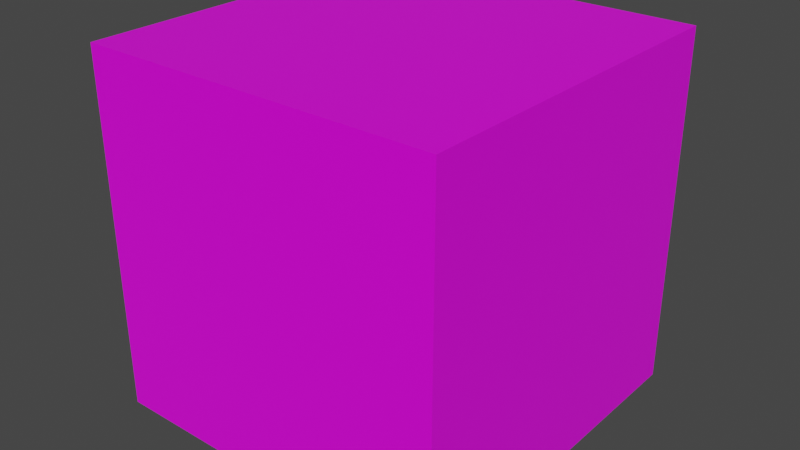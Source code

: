 # Source: shitty_die.blend  (saved by Blender 2.93.20; exported with 4.5.12 LTS)
import bpy
from mathutils import Matrix  # noqa: F401  (used for matrix-valued properties, if any)

bpy.ops.wm.read_factory_settings(use_empty=True)
scene = bpy.context.scene
scene.name = 'Scene'

# ---- collections
col_collection = bpy.data.collections.new('Collection'); scene.collection.children.link(col_collection)

# ---- images (referenced by path relative to the original .blend; pixels are not part of the script)
import os
ASSET_DIR = os.environ.get("B2B_ASSET_DIR", "")  # directory of the original .blend (textures are referenced by path, not embedded)
HERE = os.path.dirname(os.path.abspath(__file__))  # packed textures are extracted next to this script under _unpacked/

def load_image(name, relpath, width, height, colorspace="sRGB"):
    """Load a texture the original file referenced (path relative to the .blend, or extracted next to this script)."""
    p = next((c for c in (os.path.join(HERE, relpath), os.path.join(ASSET_DIR, relpath)) if relpath and os.path.exists(c)), "")
    if p:
        img = bpy.data.images.load(p, check_existing=True)
        img.name = name
    else:  # same state as the original file: an image datablock whose file is absent (Cycles renders it pink)
        img = bpy.data.images.new(name, width, height)
        img.source = "FILE"
        img.filepath = "//" + (relpath or name)
    img.colorspace_settings.name = colorspace
    return img
img_kisspng_uv_mapping_cube_texture_mapping_three_dimensional_textu = load_image('kisspng-uv-mapping-cube-texture-mapping-three-dimensional-textu', 'kisspng-uv-mapping-cube-texture-mapping-three-dimensional-textured-box-5ada91afdb60b3.1089667015242735838986.png', 1024, 1024, 'sRGB')

# ---- materials (node trees are filled in below, after node groups)
mat_diematerial = bpy.data.materials.new('DieMaterial')
mat_diematerial.alpha_threshold = 0.0
mat_diematerial.use_transparent_shadow = False
mat_diematerial.preview_render_type = 'CUBE'
mat_diematerial.line_color = (0.0, 0.0, 0.0, 1.0)

# ---- material node trees
mat_diematerial.use_nodes = True; mat_diematerial.node_tree.nodes.clear()
_N = mat_diematerial.node_tree.nodes; _L = mat_diematerial.node_tree.links
n0 = _N.new('ShaderNodeBsdfPrincipled'); n0.name = 'Principled BSDF'; n0.location = (-199, 274)
n0.distribution = 'GGX'
n0.subsurface_method = 'BURLEY'
n0.inputs[2].default_value = 0.4
n0.inputs[3].default_value = 1.45
n0.inputs[27].default_value = (0.0, 0.0, 0.0, 1.0)
n0.inputs[28].default_value = 1.0
n1 = _N.new('ShaderNodeOutputMaterial'); n1.name = 'Material Output'; n1.location = (91, 274)
n2 = _N.new('ShaderNodeTexImage'); n2.name = 'Image Texture'; n2.location = (-489, 254)
n2.image = img_kisspng_uv_mapping_cube_texture_mapping_three_dimensional_textu
_L.new(n0.outputs[0], n1.inputs[0])
_L.new(n2.outputs[0], n0.inputs[0])
n1.is_active_output = True

# ---- world
world_world = bpy.data.worlds.new('World'); scene.world = world_world
world_world.use_nodes = True; world_world.node_tree.nodes.clear()
_N = world_world.node_tree.nodes; _L = world_world.node_tree.links
n0 = _N.new('ShaderNodeOutputWorld'); n0.name = 'World Output'; n0.location = (300, 300)
n1 = _N.new('ShaderNodeBackground'); n1.name = 'Background'; n1.location = (10, 300)
n1.inputs[0].default_value = (0.05088, 0.05088, 0.05088, 1.0)
_L.new(n1.outputs[0], n0.inputs[0])
n0.is_active_output = True
world_world.color = (0.05088, 0.05088, 0.05088)
world_world.use_sun_shadow = False
world_world.sun_shadow_jitter_overblur = 0.0

# ---- meshes
me_cube = bpy.data.meshes.new('Cube')
me_cube.from_pydata([(0.1, 0.1, 0.1), (0.1, 0.1, -0.1), (0.1, -0.1, 0.1), (0.1, -0.1, -0.1), (-0.1, 0.1, 0.1), (-0.1, 0.1, -0.1), (-0.1, -0.1, 0.1), (-0.1, -0.1, -0.1)], [], [(0, 4, 6, 2), (3, 2, 6, 7), (7, 6, 4, 5), (5, 1, 3, 7), (1, 0, 2, 3), (5, 4, 0, 1)])
_uv = me_cube.uv_layers.new(name='UVMap')
_uv.uv.foreach_set('vector', [0.4995, 0.2495, 0.4995, -0.0004896, 0.7495, -0.0004896, 0.7495, 0.2495, 0.7495, 0.4995, 0.7495, 0.2495, 0.9995, 0.2495, 0.9995, 0.4995, -0.0004578, 0.4995, -0.0004578, 0.2495, 0.2495, 0.2495, 0.2495, 0.4995, 0.4995, 0.7495, 0.4995, 0.4995, 0.7495, 0.4995, 0.7495, 0.7495, 0.4995, 0.4995, 0.4995, 0.2495, 0.7495, 0.2495, 0.7495, 0.4995, 0.2495, 0.4995, 0.2495, 0.2495, 0.4995, 0.2495, 0.4995, 0.4995])
me_cube.materials.append(mat_diematerial)
me_cube.use_remesh_preserve_volume = False
me_cube.use_remesh_preserve_attributes = False
me_cube.use_mirror_vertex_groups = False
me_cube.update()

# ---- objects
ob_cube = bpy.data.objects.new('Cube', me_cube)

# ---- transforms, parenting, visibility, modifiers, constraints
ob_cube.location = (0.0, 0.0, 0.0)
ob_cube.lock_rotations_4d = False
ob_cube.empty_display_type = 'ARROWS'
ob_cube.lineart.crease_threshold = 0.0

# ---- collection membership
col_collection.objects.link(ob_cube)

# ---- scene / render settings (as saved in the file)
scene.frame_start = 1; scene.frame_end = 250; scene.frame_set(1)
scene.render.engine = 'BLENDER_EEVEE_NEXT'
scene.cycles.use_denoising = False
scene.cycles.samples = 128
scene.cycles.sampling_pattern = 'TABULATED_SOBOL'
scene.cycles.use_adaptive_sampling = False
scene.cycles.use_light_tree = False
scene.view_settings.view_transform = 'Filmic'
bpy.context.view_layer.update()

# ---- added for rendering (the .blend has no active camera and no usable light): camera, sun
cam_auto = bpy.data.cameras.new('AutoCamera')
cam_auto.lens = 50.0
cam_auto.sensor_width = 36.0
cam_auto.clip_end = 1000.0
ob_auto_camera = bpy.data.objects.new('AutoCamera', cam_auto)
scene.collection.objects.link(ob_auto_camera)
ob_auto_camera.location = (0.320507, -0.384609, 0.256406)
ob_auto_camera.rotation_euler = (1.09748, -7.21219e-08, 0.694738)
scene.camera = ob_auto_camera
light_auto_sun = bpy.data.lights.new('AutoSun', 'SUN')
light_auto_sun.energy = 3.0
light_auto_sun.angle = 0.0523599
ob_auto_sun = bpy.data.objects.new('AutoSun', light_auto_sun)
scene.collection.objects.link(ob_auto_sun)
ob_auto_sun.rotation_euler = (0.872665, 0.174533, 0.523599)
bpy.context.view_layer.update()
